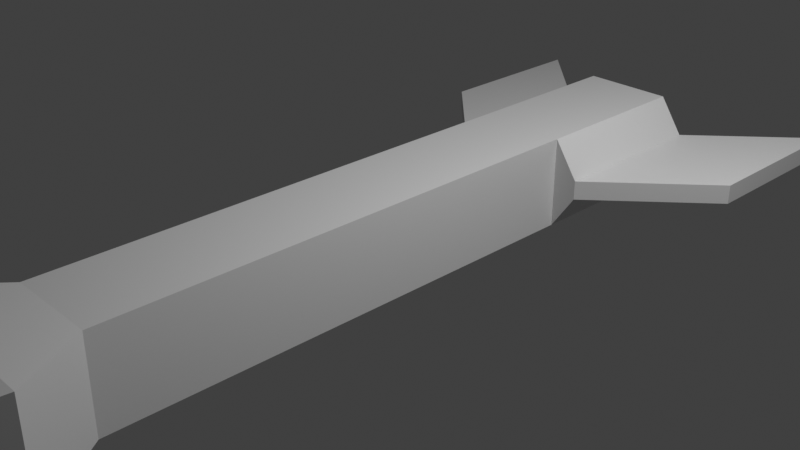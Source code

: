 # Source: bolt.blend  (saved by Blender 4.0.36; exported with 4.5.12 LTS)
import bpy
from mathutils import Matrix  # noqa: F401  (used for matrix-valued properties, if any)

bpy.ops.wm.read_factory_settings(use_empty=True)
scene = bpy.context.scene
scene.name = 'Scene'

# ---- collections
col_collection = bpy.data.collections.new('Collection'); scene.collection.children.link(col_collection)

# ---- materials (node trees are filled in below, after node groups)
mat_material = bpy.data.materials.new('Material')
mat_material.alpha_threshold = 0.0
mat_material.use_transparent_shadow = False
mat_material.roughness = 0.5
mat_material.line_color = (0.0, 0.0, 0.0, 1.0)

# ---- material node trees
mat_material.use_nodes = True; mat_material.node_tree.nodes.clear()
_N = mat_material.node_tree.nodes; _L = mat_material.node_tree.links
n0 = _N.new('ShaderNodeOutputMaterial'); n0.name = 'Material Output'; n0.location = (300, 300)
n1 = _N.new('ShaderNodeBsdfPrincipled'); n1.name = 'Principled BSDF'; n1.location = (10, 300)
n1.inputs[3].default_value = 1.45
_L.new(n1.outputs[0], n0.inputs[0])
n0.is_active_output = True

# ---- world
world_world = bpy.data.worlds.new('World'); scene.world = world_world
world_world.use_nodes = True; world_world.node_tree.nodes.clear()
_N = world_world.node_tree.nodes; _L = world_world.node_tree.links
n0 = _N.new('ShaderNodeOutputWorld'); n0.name = 'World Output'; n0.location = (300, 300)
n1 = _N.new('ShaderNodeBackground'); n1.name = 'Background'; n1.location = (10, 300)
n1.inputs[0].default_value = (0.05088, 0.05088, 0.05088, 1.0)
_L.new(n1.outputs[0], n0.inputs[0])
n0.is_active_output = True
world_world.color = (0.05088, 0.05088, 0.05088)
world_world.use_sun_shadow = False
world_world.sun_shadow_jitter_overblur = 0.0

# ---- cameras
cam_camera = bpy.data.cameras.new('Camera')
cam_camera.clip_end = 100.0
cam_camera.ortho_scale = 7.314

# ---- lights
light_light = bpy.data.lights.new('Light', 'POINT')
light_light.transmission_factor = 0.0
light_light.use_soft_falloff = False
light_light.energy = 1000.0
light_light.shadow_soft_size = 0.1
light_light.shadow_maximum_resolution = 0.006
light_light.use_absolute_resolution = True

# ---- meshes
me_cube = bpy.data.meshes.new('Cube')
me_cube.from_pydata([(0.5089, 3.764, 0.5089), (0.5089, 3.764, -0.5089), (0.5089, -3.764, 0.5089), (0.5089, -3.764, -0.5089), (-0.5089, 3.764, 0.5089), (-0.5089, 3.764, -0.5089), (-0.5089, -3.764, 0.5089), (-0.5089, -3.764, -0.5089), (1.005, -4.54, 0.5773), (1.005, -4.54, -0.5773), (-1.005, -4.54, 0.5773), (-1.005, -4.54, -0.5773), (0.1438, -6.561, 0.1438), (0.1438, -6.561, -0.1438), (-0.1438, -6.561, 0.1438), (-0.1438, -6.561, -0.1438), (-0.5089, 1.828, -0.5089), (0.5089, 1.828, 0.5089), (-0.5089, 1.828, 0.5089), (0.5089, 1.828, -0.5089), (0.7864, 3.764, 0.1064), (0.7864, 3.764, -0.1064), (0.7864, 1.828, 0.1064), (0.7864, 1.828, -0.1064), (1.978, 4.874, 0.1064), (1.978, 4.874, -0.1064), (1.978, 2.938, 0.1064), (1.978, 2.938, -0.1064), (-0.8027, 3.764, 0.1003), (-0.8027, 3.764, -0.1003), (-0.8027, 1.828, -0.1003), (-0.8027, 1.828, 0.1003), (-2.01, 4.939, 0.1003), (-2.01, 4.939, -0.1003), (-2.01, 3.003, -0.1003), (-2.01, 3.003, 0.1003)], [], [(17, 18, 6, 2), (6, 7, 11, 10), (18, 4, 28, 31), (16, 19, 3, 7), (19, 17, 2, 3), (5, 4, 0, 1), (8, 10, 14, 12), (7, 3, 9, 11), (2, 6, 10, 8), (3, 2, 8, 9), (13, 12, 14, 15), (10, 11, 15, 14), (11, 9, 13, 15), (9, 8, 12, 13), (19, 1, 21, 23), (5, 1, 19, 16), (7, 6, 18, 16), (0, 4, 18, 17), (20, 22, 26, 24), (0, 17, 22, 20), (17, 19, 23, 22), (1, 0, 20, 21), (25, 24, 26, 27), (21, 20, 24, 25), (22, 23, 27, 26), (23, 21, 25, 27), (30, 31, 35, 34), (4, 5, 29, 28), (16, 18, 31, 30), (5, 16, 30, 29), (34, 35, 32, 33), (31, 28, 32, 35), (29, 30, 34, 33), (28, 29, 33, 32)])
_uv = me_cube.uv_layers.new(name='UVMap')
_uv.uv.foreach_set('vector', [0.625, 0.625, 0.875, 0.625, 0.875, 0.75, 0.625, 0.75, 0.625, 0.0, 0.375, 0.0, 0.375, 0.0, 0.625, 0.0, 0.875, 0.625, 0.875, 0.5, 0.875, 0.5, 0.875, 0.625, 0.125, 0.625, 0.375, 0.625, 0.375, 0.75, 0.125, 0.75, 0.375, 0.625, 0.625, 0.625, 0.625, 0.75, 0.375, 0.75, 0.375, 0.25, 0.625, 0.25, 0.625, 0.5, 0.375, 0.5, 0.625, 0.75, 0.875, 0.75, 0.875, 0.75, 0.625, 0.75, 0.125, 0.75, 0.375, 0.75, 0.375, 0.75, 0.125, 0.75, 0.625, 0.75, 0.875, 0.75, 0.875, 0.75, 0.625, 0.75, 0.375, 0.75, 0.625, 0.75, 0.625, 0.75, 0.375, 0.75, 0.375, 0.75, 0.625, 0.75, 0.625, 1.0, 0.375, 1.0, 0.625, 0.0, 0.375, 0.0, 0.375, 0.0, 0.625, 0.0, 0.125, 0.75, 0.375, 0.75, 0.375, 0.75, 0.125, 0.75, 0.375, 0.75, 0.625, 0.75, 0.625, 0.75, 0.375, 0.75, 0.375, 0.625, 0.375, 0.5, 0.375, 0.5, 0.375, 0.625, 0.125, 0.5, 0.375, 0.5, 0.375, 0.625, 0.125, 0.625, 0.375, 0.0, 0.625, 0.0, 0.625, 0.125, 0.375, 0.125, 0.625, 0.5, 0.875, 0.5, 0.875, 0.625, 0.625, 0.625, 0.625, 0.5, 0.625, 0.625, 0.625, 0.625, 0.625, 0.5, 0.625, 0.5, 0.625, 0.625, 0.625, 0.625, 0.625, 0.5, 0.625, 0.625, 0.375, 0.625, 0.375, 0.625, 0.625, 0.625, 0.375, 0.5, 0.625, 0.5, 0.625, 0.5, 0.375, 0.5, 0.375, 0.5, 0.625, 0.5, 0.625, 0.625, 0.375, 0.625, 0.375, 0.5, 0.625, 0.5, 0.625, 0.5, 0.375, 0.5, 0.625, 0.625, 0.375, 0.625, 0.375, 0.625, 0.625, 0.625, 0.375, 0.625, 0.375, 0.5, 0.375, 0.5, 0.375, 0.625, 0.375, 0.125, 0.625, 0.125, 0.625, 0.125, 0.375, 0.125, 0.625, 0.25, 0.375, 0.25, 0.375, 0.25, 0.625, 0.25, 0.375, 0.125, 0.625, 0.125, 0.625, 0.125, 0.375, 0.125, 0.125, 0.5, 0.125, 0.625, 0.125, 0.625, 0.125, 0.5, 0.375, 0.125, 0.625, 0.125, 0.625, 0.25, 0.375, 0.25, 0.875, 0.625, 0.875, 0.5, 0.875, 0.5, 0.875, 0.625, 0.125, 0.5, 0.125, 0.625, 0.125, 0.625, 0.125, 0.5, 0.625, 0.25, 0.375, 0.25, 0.375, 0.25, 0.625, 0.25])
me_cube.materials.append(mat_material)
me_cube.use_mirror_vertex_groups = False
me_cube.update()

# ---- objects
ob_cube = bpy.data.objects.new('Cube', me_cube)
ob_light = bpy.data.objects.new('Light', light_light)
ob_camera = bpy.data.objects.new('Camera', cam_camera)

# ---- transforms, parenting, visibility, modifiers, constraints
ob_cube.location = (0.0, 0.0, 0.0)
ob_cube.lock_rotations_4d = False
ob_cube.empty_display_type = 'ARROWS'
ob_cube.lineart.crease_threshold = 0.0
ob_light.location = (4.076, 1.005, 5.904)
ob_light.rotation_euler = (0.6503, 0.05522, 1.866)
ob_light.lock_rotations_4d = False
ob_light.empty_display_type = 'ARROWS'
ob_light.color = (0.0, 0.0, 0.0, 0.0)
ob_light.lineart.crease_threshold = 0.0
ob_camera.location = (7.359, -6.926, 4.958)
ob_camera.rotation_euler = (1.109, 0.0, 0.8149)
ob_camera.lock_rotations_4d = False
ob_camera.empty_display_type = 'ARROWS'
ob_camera.color = (0.0, 0.0, 0.0, 0.0)
ob_camera.display_type = 'WIRE'
ob_camera.lineart.crease_threshold = 0.0

# ---- collection membership
col_collection.objects.link(ob_cube)
col_collection.objects.link(ob_light)
col_collection.objects.link(ob_camera)

# ---- scene / render settings (as saved in the file)
scene.camera = ob_camera
scene.frame_start = 1; scene.frame_end = 250; scene.frame_set(1)
scene.render.engine = 'BLENDER_EEVEE_NEXT'
scene.cycles.sampling_pattern = 'TABULATED_SOBOL'
scene.view_settings.view_transform = 'Standard'
bpy.context.view_layer.update()
